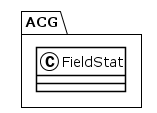

The diagram above was rendered by PlantUML. Its source (embedded in the PNG):
@startuml
!theme plain
package ACG {
class FieldStat {
}
}
@enduml